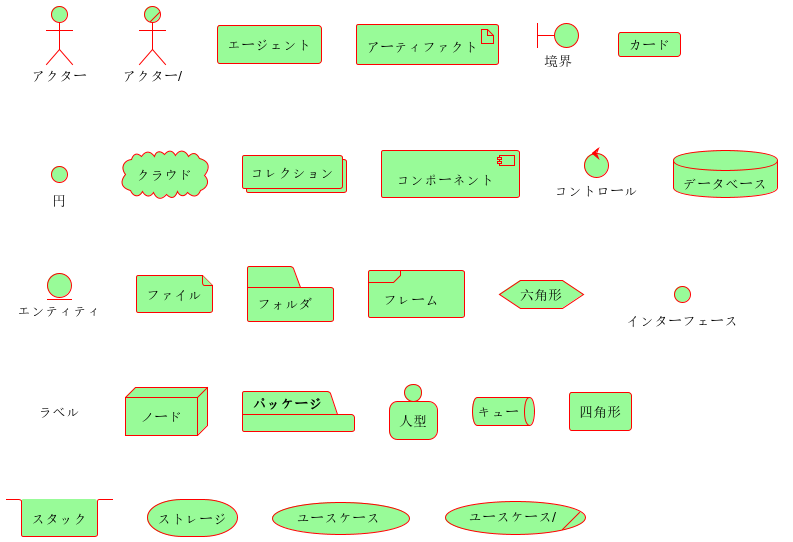

The diagram above was rendered by PlantUML. Its source (embedded in the PNG):
@startuml
<style>
componentDiagram {
  BackGroundColor palegreen
  LineThickness 1
  LineColor red
}
document {
  BackGroundColor white
}
</style>
actor アクター
actor/ "アクター/"
agent エージェント
artifact アーティファクト
boundary 境界
card カード
circle 円
cloud クラウド
collections コレクション
component コンポーネント
control コントロール
database データベース
entity エンティティ
file ファイル
folder フォルダ
frame フレーム
hexagon 六角形
interface インターフェース
label ラベル
node ノード
package パッケージ
person 人型
queue キュー
rectangle 四角形
stack スタック
storage ストレージ
usecase ユースケース
usecase/ "ユースケース/"
@enduml